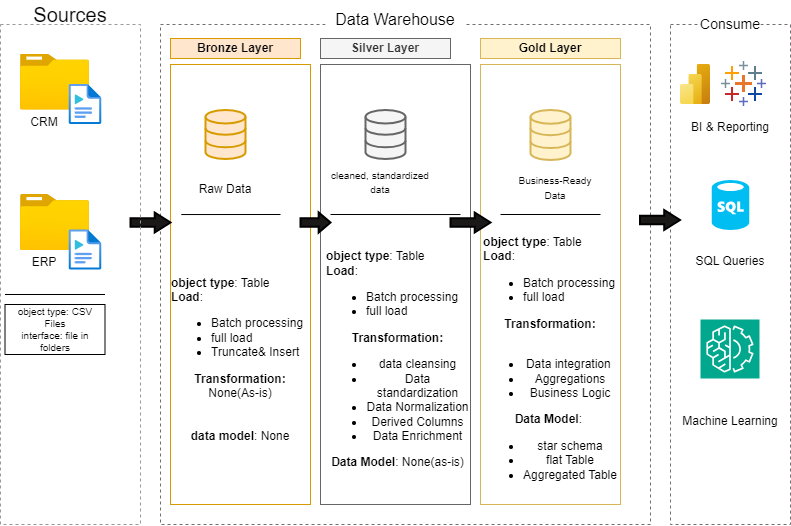

The diagram above was exported from draw.io. Its source (the exported page's mxGraphModel, read from the mxfile embedded in the PNG):
<mxGraphModel dx="1219" dy="722" grid="1" gridSize="10" guides="1" tooltips="1" connect="1" arrows="1" fold="1" page="1" pageScale="1" pageWidth="850" pageHeight="1100" math="0" shadow="0">
  <root>
    <mxCell id="0" />
    <mxCell id="1" parent="0" />
    <mxCell id="Y-7xC2PTgDwmORMCSvr6-2" value="&lt;font style=&quot;font-size: 20px;&quot;&gt;Sources&lt;/font&gt;" style="rounded=0;whiteSpace=wrap;html=1;fontSize=24;fillColor=default;strokeColor=none;" vertex="1" parent="1">
      <mxGeometry x="60" y="170" width="80" height="20" as="geometry" />
    </mxCell>
    <mxCell id="Y-7xC2PTgDwmORMCSvr6-3" value="" style="rounded=0;whiteSpace=wrap;html=1;strokeColor=light-dark(#726e6e, #ededed);dashed=1;fillColor=none;" vertex="1" parent="1">
      <mxGeometry x="190" y="190" width="490" height="500" as="geometry" />
    </mxCell>
    <mxCell id="Y-7xC2PTgDwmORMCSvr6-5" value="Data Warehouse" style="rounded=0;whiteSpace=wrap;html=1;fontSize=16;strokeColor=none;" vertex="1" parent="1">
      <mxGeometry x="355" y="170" width="140" height="30" as="geometry" />
    </mxCell>
    <mxCell id="Y-7xC2PTgDwmORMCSvr6-6" value="" style="rounded=0;whiteSpace=wrap;html=1;strokeColor=light-dark(#726e6e, #ededed);dashed=1;fillColor=none;" vertex="1" parent="1">
      <mxGeometry x="700" y="190" width="120" height="500" as="geometry" />
    </mxCell>
    <mxCell id="Y-7xC2PTgDwmORMCSvr6-7" value="Consume" style="rounded=0;whiteSpace=wrap;html=1;strokeColor=none;fontSize=14;" vertex="1" parent="1">
      <mxGeometry x="730" y="175" width="60" height="30" as="geometry" />
    </mxCell>
    <mxCell id="Y-7xC2PTgDwmORMCSvr6-8" value="Bronze Layer" style="rounded=0;whiteSpace=wrap;html=1;fillColor=#ffe6cc;strokeColor=#d79b00;fontStyle=1" vertex="1" parent="1">
      <mxGeometry x="200" y="204" width="130" height="20" as="geometry" />
    </mxCell>
    <mxCell id="Y-7xC2PTgDwmORMCSvr6-11" value="" style="rounded=0;whiteSpace=wrap;html=1;fillColor=none;strokeColor=#d79b00;fontStyle=1" vertex="1" parent="1">
      <mxGeometry x="200" y="230" width="140" height="440" as="geometry" />
    </mxCell>
    <mxCell id="Y-7xC2PTgDwmORMCSvr6-12" value="" style="rounded=0;whiteSpace=wrap;html=1;fillColor=none;strokeColor=#666666;fontStyle=1;fontColor=#333333;" vertex="1" parent="1">
      <mxGeometry x="350" y="230" width="150" height="440" as="geometry" />
    </mxCell>
    <mxCell id="Y-7xC2PTgDwmORMCSvr6-13" value="Silver Layer" style="rounded=0;whiteSpace=wrap;html=1;fillColor=#f5f5f5;strokeColor=#666666;fontStyle=1;fontColor=#333333;" vertex="1" parent="1">
      <mxGeometry x="350" y="204" width="130" height="20" as="geometry" />
    </mxCell>
    <mxCell id="Y-7xC2PTgDwmORMCSvr6-14" value="" style="rounded=0;whiteSpace=wrap;html=1;fillColor=none;strokeColor=#d6b656;fontStyle=1;" vertex="1" parent="1">
      <mxGeometry x="510" y="230" width="140" height="440" as="geometry" />
    </mxCell>
    <mxCell id="Y-7xC2PTgDwmORMCSvr6-15" value="Gold Layer" style="rounded=0;whiteSpace=wrap;html=1;fillColor=#fff2cc;strokeColor=#d6b656;fontStyle=1;" vertex="1" parent="1">
      <mxGeometry x="510" y="204" width="140" height="20" as="geometry" />
    </mxCell>
    <mxCell id="Y-7xC2PTgDwmORMCSvr6-18" value="" style="image;aspect=fixed;html=1;points=[];align=center;fontSize=12;image=img/lib/azure2/general/Folder_Blank.svg;" vertex="1" parent="1">
      <mxGeometry x="50" y="219.5" width="69" height="56.00000000000001" as="geometry" />
    </mxCell>
    <mxCell id="Y-7xC2PTgDwmORMCSvr6-20" value="" style="image;aspect=fixed;html=1;points=[];align=center;fontSize=12;image=img/lib/azure2/general/Media_File.svg;" vertex="1" parent="1">
      <mxGeometry x="98.75" y="250" width="32.5" height="40" as="geometry" />
    </mxCell>
    <mxCell id="Y-7xC2PTgDwmORMCSvr6-21" value="CRM" style="rounded=0;whiteSpace=wrap;html=1;fillColor=none;strokeColor=none;" vertex="1" parent="1">
      <mxGeometry x="48.75" y="275.5" width="50" height="24" as="geometry" />
    </mxCell>
    <mxCell id="Y-7xC2PTgDwmORMCSvr6-22" value="" style="image;aspect=fixed;html=1;points=[];align=center;fontSize=12;image=img/lib/azure2/general/Folder_Blank.svg;" vertex="1" parent="1">
      <mxGeometry x="50" y="360" width="69" height="56.00000000000001" as="geometry" />
    </mxCell>
    <mxCell id="Y-7xC2PTgDwmORMCSvr6-23" value="" style="image;aspect=fixed;html=1;points=[];align=center;fontSize=12;image=img/lib/azure2/general/Media_File.svg;" vertex="1" parent="1">
      <mxGeometry x="98.75" y="395.5" width="32.5" height="40" as="geometry" />
    </mxCell>
    <mxCell id="Y-7xC2PTgDwmORMCSvr6-24" value="ERP" style="rounded=0;whiteSpace=wrap;html=1;fillColor=none;strokeColor=none;" vertex="1" parent="1">
      <mxGeometry x="48.75" y="416" width="50" height="24" as="geometry" />
    </mxCell>
    <mxCell id="Y-7xC2PTgDwmORMCSvr6-27" value="" style="endArrow=none;html=1;rounded=0;" edge="1" parent="1">
      <mxGeometry width="50" height="50" relative="1" as="geometry">
        <mxPoint x="34.5" y="460" as="sourcePoint" />
        <mxPoint x="134.5" y="460" as="targetPoint" />
        <Array as="points">
          <mxPoint x="84.5" y="460" />
        </Array>
      </mxGeometry>
    </mxCell>
    <mxCell id="Y-7xC2PTgDwmORMCSvr6-28" value="object type: CSV Files&lt;div&gt;interface: file in folders&lt;/div&gt;" style="rounded=0;whiteSpace=wrap;html=1;fontSize=10;" vertex="1" parent="1">
      <mxGeometry x="34.5" y="470" width="100" height="50" as="geometry" />
    </mxCell>
    <mxCell id="Y-7xC2PTgDwmORMCSvr6-32" value="" style="html=1;verticalLabelPosition=bottom;align=center;labelBackgroundColor=#ffffff;verticalAlign=top;strokeWidth=2;strokeColor=#666666;shadow=0;dashed=0;shape=mxgraph.ios7.icons.data;fillColor=#f5f5f5;fontColor=#333333;" vertex="1" parent="1">
      <mxGeometry x="395" y="275.5" width="40" height="49" as="geometry" />
    </mxCell>
    <mxCell id="Y-7xC2PTgDwmORMCSvr6-33" value="" style="html=1;verticalLabelPosition=bottom;align=center;labelBackgroundColor=#ffffff;verticalAlign=top;strokeWidth=2;strokeColor=#d79b00;shadow=0;dashed=0;shape=mxgraph.ios7.icons.data;fillColor=#ffe6cc;" vertex="1" parent="1">
      <mxGeometry x="235" y="275.5" width="40" height="49" as="geometry" />
    </mxCell>
    <mxCell id="Y-7xC2PTgDwmORMCSvr6-34" value="" style="html=1;verticalLabelPosition=bottom;align=center;labelBackgroundColor=#ffffff;verticalAlign=top;strokeWidth=2;strokeColor=#d6b656;shadow=0;dashed=0;shape=mxgraph.ios7.icons.data;fillColor=#fff2cc;" vertex="1" parent="1">
      <mxGeometry x="560" y="275.5" width="40" height="50" as="geometry" />
    </mxCell>
    <mxCell id="Y-7xC2PTgDwmORMCSvr6-35" value="" style="shape=mxgraph.arrows.arrow_right;html=1;verticalLabelPosition=bottom;verticalAlign=top;strokeWidth=2;strokeColor=#000000;fillColor=light-dark(#1b1818, #ededed);" vertex="1" parent="1">
      <mxGeometry x="160" y="378" width="40" height="20" as="geometry" />
    </mxCell>
    <mxCell id="Y-7xC2PTgDwmORMCSvr6-36" value="" style="shape=mxgraph.arrows.arrow_right;html=1;verticalLabelPosition=bottom;verticalAlign=top;strokeWidth=2;strokeColor=#000000;fillColor=light-dark(#1b1818, #ededed);" vertex="1" parent="1">
      <mxGeometry x="330" y="378" width="30" height="20" as="geometry" />
    </mxCell>
    <mxCell id="Y-7xC2PTgDwmORMCSvr6-37" value="" style="shape=mxgraph.arrows.arrow_right;html=1;verticalLabelPosition=bottom;verticalAlign=top;strokeWidth=2;strokeColor=#000000;fillColor=light-dark(#1b1818, #ededed);" vertex="1" parent="1">
      <mxGeometry x="480" y="378" width="40" height="20" as="geometry" />
    </mxCell>
    <mxCell id="Y-7xC2PTgDwmORMCSvr6-39" value="" style="shape=mxgraph.arrows.arrow_right;html=1;verticalLabelPosition=bottom;verticalAlign=top;strokeWidth=2;strokeColor=#000000;fillColor=light-dark(#1b1818, #ededed);" vertex="1" parent="1">
      <mxGeometry x="669.5" y="375.5" width="40" height="20" as="geometry" />
    </mxCell>
    <mxCell id="Y-7xC2PTgDwmORMCSvr6-40" value="Raw Data" style="rounded=0;whiteSpace=wrap;html=1;fillColor=none;strokeColor=none;" vertex="1" parent="1">
      <mxGeometry x="210" y="340" width="90" height="30" as="geometry" />
    </mxCell>
    <mxCell id="Y-7xC2PTgDwmORMCSvr6-41" value="&lt;font style=&quot;font-size: 10px;&quot;&gt;cleaned, standardized data&lt;/font&gt;&lt;div&gt;&lt;br&gt;&lt;/div&gt;" style="rounded=0;whiteSpace=wrap;html=1;fillColor=none;strokeColor=none;" vertex="1" parent="1">
      <mxGeometry x="355" y="340" width="110" height="30" as="geometry" />
    </mxCell>
    <mxCell id="Y-7xC2PTgDwmORMCSvr6-42" value="&lt;div&gt;&lt;span style=&quot;font-size: 10px;&quot;&gt;Business-Ready Data&lt;/span&gt;&lt;/div&gt;" style="rounded=0;whiteSpace=wrap;html=1;fillColor=none;strokeColor=none;" vertex="1" parent="1">
      <mxGeometry x="540" y="335" width="90" height="35" as="geometry" />
    </mxCell>
    <mxCell id="Y-7xC2PTgDwmORMCSvr6-46" value="" style="endArrow=none;html=1;rounded=0;exitX=0.077;exitY=0.341;exitDx=0;exitDy=0;exitPerimeter=0;" edge="1" parent="1" source="Y-7xC2PTgDwmORMCSvr6-11">
      <mxGeometry width="50" height="50" relative="1" as="geometry">
        <mxPoint x="260" y="430" as="sourcePoint" />
        <mxPoint x="310" y="380" as="targetPoint" />
      </mxGeometry>
    </mxCell>
    <mxCell id="Y-7xC2PTgDwmORMCSvr6-48" value="" style="endArrow=none;html=1;rounded=0;exitX=0.077;exitY=0.517;exitDx=0;exitDy=0;exitPerimeter=0;entryX=0.933;entryY=0.341;entryDx=0;entryDy=0;entryPerimeter=0;" edge="1" parent="1" target="Y-7xC2PTgDwmORMCSvr6-12">
      <mxGeometry width="50" height="50" relative="1" as="geometry">
        <mxPoint x="360" y="380" as="sourcePoint" />
        <mxPoint x="460" y="380" as="targetPoint" />
      </mxGeometry>
    </mxCell>
    <mxCell id="Y-7xC2PTgDwmORMCSvr6-50" value="" style="endArrow=none;html=1;rounded=0;exitX=0.077;exitY=0.517;exitDx=0;exitDy=0;exitPerimeter=0;" edge="1" parent="1">
      <mxGeometry width="50" height="50" relative="1" as="geometry">
        <mxPoint x="530" y="380" as="sourcePoint" />
        <mxPoint x="630" y="380" as="targetPoint" />
      </mxGeometry>
    </mxCell>
    <mxCell id="Y-7xC2PTgDwmORMCSvr6-51" value="&lt;div style=&quot;text-align: left;&quot;&gt;&lt;b style=&quot;background-color: transparent; color: light-dark(rgb(0, 0, 0), rgb(255, 255, 255));&quot;&gt;object type&lt;/b&gt;&lt;span style=&quot;background-color: transparent; color: light-dark(rgb(0, 0, 0), rgb(255, 255, 255));&quot;&gt;: Table&lt;/span&gt;&lt;/div&gt;&lt;div style=&quot;text-align: left;&quot;&gt;&lt;b&gt;Load&lt;/b&gt;:&amp;nbsp;&lt;/div&gt;&lt;div style=&quot;&quot;&gt;&lt;ul&gt;&lt;li style=&quot;text-align: left;&quot;&gt;Batch processing&lt;/li&gt;&lt;li style=&quot;text-align: left;&quot;&gt;full load&lt;/li&gt;&lt;li style=&quot;text-align: left;&quot;&gt;Truncate&amp;amp; Insert&lt;/li&gt;&lt;/ul&gt;&lt;/div&gt;&lt;div&gt;&lt;b&gt;Transformation: &lt;/b&gt;None(As-is)&lt;/div&gt;&lt;div&gt;&lt;br&gt;&lt;/div&gt;&lt;div&gt;&lt;br&gt;&lt;/div&gt;&lt;div&gt;&lt;b&gt;data model&lt;/b&gt;: None&lt;/div&gt;" style="rounded=0;whiteSpace=wrap;html=1;fillColor=none;strokeColor=none;" vertex="1" parent="1">
      <mxGeometry x="200" y="390" width="140" height="270" as="geometry" />
    </mxCell>
    <mxCell id="Y-7xC2PTgDwmORMCSvr6-54" value="&lt;div style=&quot;text-align: left;&quot;&gt;&lt;span style=&quot;background-color: transparent; color: light-dark(rgb(0, 0, 0), rgb(255, 255, 255));&quot;&gt;&lt;b&gt;object type&lt;/b&gt;: Table&lt;/span&gt;&lt;/div&gt;&lt;div style=&quot;text-align: left;&quot;&gt;&lt;b&gt;Load&lt;/b&gt;:&amp;nbsp;&lt;/div&gt;&lt;div style=&quot;&quot;&gt;&lt;ul&gt;&lt;li style=&quot;text-align: left;&quot;&gt;Batch processing&lt;/li&gt;&lt;li style=&quot;text-align: left;&quot;&gt;full load&lt;/li&gt;&lt;/ul&gt;&lt;/div&gt;&lt;div&gt;&lt;b&gt;Transformation:&lt;/b&gt;&lt;b&gt;&lt;/b&gt;&lt;/div&gt;&lt;div&gt;&lt;ul&gt;&lt;li&gt;data cleansing&lt;/li&gt;&lt;li&gt;Data standardization&lt;/li&gt;&lt;li&gt;Data Normalization&lt;/li&gt;&lt;li&gt;Derived Columns&lt;/li&gt;&lt;li&gt;Data Enrichment&lt;/li&gt;&lt;/ul&gt;&lt;b&gt;Data Model&lt;/b&gt;: None(as-is)&lt;/div&gt;" style="rounded=0;whiteSpace=wrap;html=1;fillColor=none;strokeColor=none;" vertex="1" parent="1">
      <mxGeometry x="355" y="390" width="145" height="270" as="geometry" />
    </mxCell>
    <mxCell id="Y-7xC2PTgDwmORMCSvr6-55" value="&lt;div style=&quot;text-align: left;&quot;&gt;&lt;span style=&quot;background-color: transparent; color: light-dark(rgb(0, 0, 0), rgb(255, 255, 255));&quot;&gt;&lt;b&gt;object type&lt;/b&gt;: Table&lt;/span&gt;&lt;/div&gt;&lt;div style=&quot;text-align: left;&quot;&gt;&lt;b&gt;Load&lt;/b&gt;:&amp;nbsp;&lt;/div&gt;&lt;div style=&quot;&quot;&gt;&lt;ul&gt;&lt;li style=&quot;text-align: left;&quot;&gt;Batch processing&lt;/li&gt;&lt;li style=&quot;text-align: left;&quot;&gt;full load&lt;/li&gt;&lt;/ul&gt;&lt;/div&gt;&lt;div&gt;&lt;b&gt;Transformation:&lt;/b&gt;&lt;/div&gt;&lt;div&gt;&lt;br&gt;&lt;/div&gt;&lt;div&gt;&lt;ul&gt;&lt;li&gt;Data integration&amp;nbsp;&lt;/li&gt;&lt;li&gt;&lt;span style=&quot;background-color: transparent; color: light-dark(rgb(0, 0, 0), rgb(255, 255, 255));&quot;&gt;Aggregations&lt;/span&gt;&lt;/li&gt;&lt;li&gt;&lt;span style=&quot;background-color: transparent; color: light-dark(rgb(0, 0, 0), rgb(255, 255, 255));&quot;&gt;Business Logic&lt;/span&gt;&lt;/li&gt;&lt;/ul&gt;&lt;b&gt;Data Model&lt;/b&gt;:&amp;nbsp;&lt;/div&gt;&lt;div&gt;&lt;ul&gt;&lt;li&gt;star schema&lt;/li&gt;&lt;li&gt;flat Table&lt;/li&gt;&lt;li&gt;Aggregated Table&lt;/li&gt;&lt;/ul&gt;&lt;/div&gt;" style="rounded=0;whiteSpace=wrap;html=1;fillColor=none;strokeColor=none;" vertex="1" parent="1">
      <mxGeometry x="510" y="390" width="140" height="280" as="geometry" />
    </mxCell>
    <mxCell id="Y-7xC2PTgDwmORMCSvr6-56" value="" style="image;aspect=fixed;html=1;points=[];align=center;fontSize=12;image=img/lib/azure2/analytics/Power_BI_Embedded.svg;" vertex="1" parent="1">
      <mxGeometry x="710" y="230" width="30" height="40" as="geometry" />
    </mxCell>
    <mxCell id="Y-7xC2PTgDwmORMCSvr6-59" value="" style="sketch=0;points=[[0,0,0],[0.25,0,0],[0.5,0,0],[0.75,0,0],[1,0,0],[0,1,0],[0.25,1,0],[0.5,1,0],[0.75,1,0],[1,1,0],[0,0.25,0],[0,0.5,0],[0,0.75,0],[1,0.25,0],[1,0.5,0],[1,0.75,0]];outlineConnect=0;fontColor=#232F3E;fillColor=#01A88D;strokeColor=#ffffff;dashed=0;verticalLabelPosition=bottom;verticalAlign=top;align=center;html=1;fontSize=12;fontStyle=0;aspect=fixed;shape=mxgraph.aws4.resourceIcon;resIcon=mxgraph.aws4.machine_learning;" vertex="1" parent="1">
      <mxGeometry x="730" y="485" width="59" height="59" as="geometry" />
    </mxCell>
    <mxCell id="Y-7xC2PTgDwmORMCSvr6-60" value="" style="verticalLabelPosition=bottom;html=1;verticalAlign=top;align=center;strokeColor=none;fillColor=#00BEF2;shape=mxgraph.azure.sql_database;" vertex="1" parent="1">
      <mxGeometry x="741.25" y="345.5" width="37.5" height="50" as="geometry" />
    </mxCell>
    <mxCell id="Y-7xC2PTgDwmORMCSvr6-61" value="BI &amp;amp; Reporting" style="rounded=0;whiteSpace=wrap;html=1;fillColor=none;strokeColor=none;" vertex="1" parent="1">
      <mxGeometry x="710" y="275.5" width="100" height="34" as="geometry" />
    </mxCell>
    <mxCell id="Y-7xC2PTgDwmORMCSvr6-63" value="SQL Queries" style="rounded=0;whiteSpace=wrap;html=1;fillColor=none;strokeColor=none;" vertex="1" parent="1">
      <mxGeometry x="709.5" y="410" width="100" height="34" as="geometry" />
    </mxCell>
    <mxCell id="Y-7xC2PTgDwmORMCSvr6-64" value="Machine Learning" style="rounded=0;whiteSpace=wrap;html=1;strokeColor=none;fillColor=none;" vertex="1" parent="1">
      <mxGeometry x="709.5" y="570" width="100" height="34" as="geometry" />
    </mxCell>
    <mxCell id="i9LtBXd25NXlrDzy-aXp-1" value="" style="rounded=0;whiteSpace=wrap;html=1;fillColor=none;dashed=1;strokeColor=#999999;" vertex="1" parent="1">
      <mxGeometry x="30" y="190" width="140" height="500" as="geometry" />
    </mxCell>
    <mxCell id="_6cZqBfY5zr9XoNgp9Vy-1" value="" style="shape=image;aspect=fixed;image=data:image/png,(base64 omitted: 488 chars);" vertex="1" parent="1">
      <mxGeometry x="750" y="226" width="48" height="48" as="geometry" />
    </mxCell>
  </root>
</mxGraphModel>